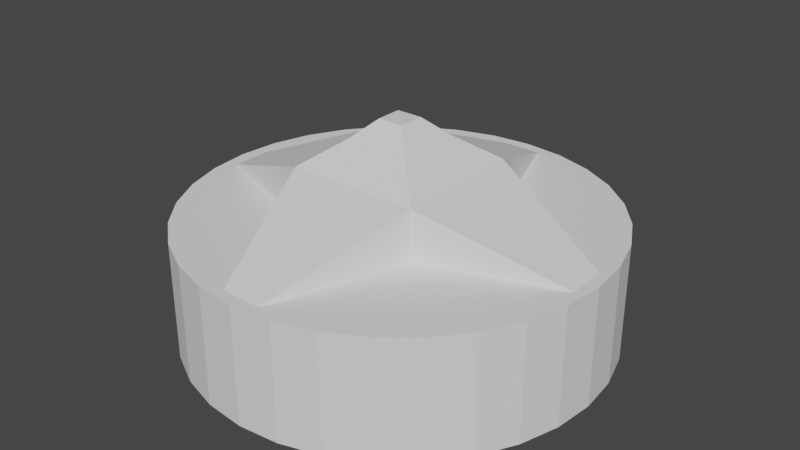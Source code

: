 # Source: generator.blend  (saved by Blender 2.92.15; exported with 4.5.12 LTS)
import bpy
from mathutils import Matrix  # noqa: F401  (used for matrix-valued properties, if any)

bpy.ops.wm.read_factory_settings(use_empty=True)
scene = bpy.context.scene
scene.name = 'Scene'

# ---- collections
col_collection = bpy.data.collections.new('Collection'); scene.collection.children.link(col_collection)

# ---- world
world_world = bpy.data.worlds.new('World'); scene.world = world_world
world_world.use_nodes = True; world_world.node_tree.nodes.clear()
_N = world_world.node_tree.nodes; _L = world_world.node_tree.links
n0 = _N.new('ShaderNodeOutputWorld'); n0.name = 'World Output'; n0.location = (300, 300)
n1 = _N.new('ShaderNodeBackground'); n1.name = 'Background'; n1.location = (10, 300)
n1.inputs[0].default_value = (0.05088, 0.05088, 0.05088, 1.0)
_L.new(n1.outputs[0], n0.inputs[0])
n0.is_active_output = True
world_world.color = (0.05088, 0.05088, 0.05088)
world_world.use_sun_shadow = False
world_world.sun_shadow_jitter_overblur = 0.0

# ---- meshes
me_cube_001 = bpy.data.meshes.new('Cube.001')
me_cube_001.from_pydata([(-1.0, -1.0, -1.0), (-1.0, -1.0, 1.748), (-1.0, 1.0, -1.0), (-1.0, 1.0, 1.748), (1.0, -1.0, -1.0), (1.0, -1.0, 1.748), (1.0, 1.0, -1.0), (1.0, 1.0, 1.748), (3.0, 0.3, -0.3674), (3.0, 0.3, -0.9674), (3.0, -0.3, -0.9674), (3.0, -0.3, -0.3674), (-0.3, -3.0, -0.9674), (-0.3, -3.0, -0.3674), (0.3, -3.0, -0.3674), (0.3, -3.0, -0.9674), (-0.3, 3.0, -0.3758), (-0.3, 3.0, -0.9758), (0.3, 3.0, -0.9758), (0.3, 3.0, -0.3758), (-3.0, 0.3, -1.009), (-3.0, -0.3, -1.009), (-3.0, -0.3, -0.4091), (-3.0, 0.3, -0.4091), (-0.4783, -0.4783, 2.823), (-0.4783, 0.4783, 2.823), (0.4783, 0.4783, 2.823), (0.4783, -0.4783, 2.823), (-0.1971, -0.1971, 3.558), (-0.1971, 0.1971, 3.558), (0.1971, 0.1971, 3.558), (0.1971, -0.1971, 3.558)], [], [(3, 2, 20, 23), (3, 7, 19, 16), (7, 5, 11, 8), (5, 1, 13, 14), (2, 6, 4, 0), (7, 3, 25, 26), (9, 8, 11, 10), (6, 7, 8, 9), (5, 4, 10, 11), (4, 6, 9, 10), (15, 14, 13, 12), (4, 5, 14, 15), (1, 0, 12, 13), (0, 4, 15, 12), (17, 16, 19, 18), (2, 3, 16, 17), (7, 6, 18, 19), (6, 2, 17, 18), (21, 22, 23, 20), (0, 1, 22, 21), (1, 3, 23, 22), (2, 0, 21, 20), (24, 27, 31, 28), (5, 7, 26, 27), (3, 1, 24, 25), (1, 5, 27, 24), (30, 29, 28, 31), (26, 25, 29, 30), (27, 26, 30, 31), (25, 24, 28, 29)])
_uv = me_cube_001.uv_layers.new(name='UVMap')
_uv.uv.foreach_set('vector', [0.625, 0.25, 0.375, 0.25, 0.375, 0.25, 0.625, 0.25, 0.875, 0.5, 0.625, 0.5, 0.625, 0.5, 0.875, 0.5, 0.625, 0.5, 0.625, 0.75, 0.625, 0.75, 0.625, 0.5, 0.625, 0.75, 0.875, 0.75, 0.875, 0.75, 0.625, 0.75, 0.125, 0.5, 0.375, 0.5, 0.375, 0.75, 0.125, 0.75, 0.625, 0.5, 0.875, 0.5, 0.875, 0.5, 0.625, 0.5, 0.375, 0.5, 0.625, 0.5, 0.625, 0.75, 0.375, 0.75, 0.375, 0.5, 0.625, 0.5, 0.625, 0.5, 0.375, 0.5, 0.625, 0.75, 0.375, 0.75, 0.375, 0.75, 0.625, 0.75, 0.375, 0.75, 0.375, 0.5, 0.375, 0.5, 0.375, 0.75, 0.375, 0.75, 0.625, 0.75, 0.625, 1.0, 0.375, 1.0, 0.375, 0.75, 0.625, 0.75, 0.625, 0.75, 0.375, 0.75, 0.625, 0.0, 0.375, 0.0, 0.375, 0.0, 0.625, 0.0, 0.125, 0.75, 0.375, 0.75, 0.375, 0.75, 0.125, 0.75, 0.375, 0.25, 0.625, 0.25, 0.625, 0.5, 0.375, 0.5, 0.375, 0.25, 0.625, 0.25, 0.625, 0.25, 0.375, 0.25, 0.625, 0.5, 0.375, 0.5, 0.375, 0.5, 0.625, 0.5, 0.375, 0.5, 0.125, 0.5, 0.125, 0.5, 0.375, 0.5, 0.375, 0.0, 0.625, 0.0, 0.625, 0.25, 0.375, 0.25, 0.375, 0.0, 0.625, 0.0, 0.625, 0.0, 0.375, 0.0, 0.875, 0.75, 0.875, 0.5, 0.875, 0.5, 0.875, 0.75, 0.125, 0.5, 0.125, 0.75, 0.125, 0.75, 0.125, 0.5, 0.875, 0.75, 0.625, 0.75, 0.625, 0.75, 0.875, 0.75, 0.625, 0.75, 0.625, 0.5, 0.625, 0.5, 0.625, 0.75, 0.875, 0.5, 0.875, 0.75, 0.875, 0.75, 0.875, 0.5, 0.875, 0.75, 0.625, 0.75, 0.625, 0.75, 0.875, 0.75, 0.625, 0.5, 0.875, 0.5, 0.875, 0.75, 0.625, 0.75, 0.625, 0.5, 0.875, 0.5, 0.875, 0.5, 0.625, 0.5, 0.625, 0.75, 0.625, 0.5, 0.625, 0.5, 0.625, 0.75, 0.875, 0.5, 0.875, 0.75, 0.875, 0.75, 0.875, 0.5])
me_cube_001.use_remesh_fix_poles = True
me_cube_001.use_remesh_preserve_attributes = False
me_cube_001.use_mirror_vertex_groups = False
me_cube_001.update()
me_cylinder_001 = bpy.data.meshes.new('Cylinder.001')
me_cylinder_001.from_pydata([(0.0, 8.0, -2.25), (0.0, 8.0, 2.25), (1.561, 7.846, -2.25), (1.561, 7.846, 2.25), (3.061, 7.391, -2.25), (3.061, 7.391, 2.25), (4.445, 6.652, -2.25), (4.445, 6.652, 2.25), (5.657, 5.657, -2.25), (5.657, 5.657, 2.25), (6.652, 4.445, -2.25), (6.652, 4.445, 2.25), (7.391, 3.061, -2.25), (7.391, 3.061, 2.25), (7.846, 1.561, -2.25), (7.846, 1.561, 2.25), (8.0, 6.04e-07, -2.25), (8.0, 6.04e-07, 2.25), (7.846, -1.561, -2.25), (7.846, -1.561, 2.25), (7.391, -3.061, -2.25), (7.391, -3.061, 2.25), (6.652, -4.445, -2.25), (6.652, -4.445, 2.25), (5.657, -5.657, -2.25), (5.657, -5.657, 2.25), (4.445, -6.652, -2.25), (4.445, -6.652, 2.25), (3.061, -7.391, -2.25), (3.061, -7.391, 2.25), (1.561, -7.846, -2.25), (1.561, -7.846, 2.25), (-2.607e-06, -8.0, -2.25), (-2.607e-06, -8.0, 2.25), (-1.561, -7.846, -2.25), (-1.561, -7.846, 2.25), (-3.061, -7.391, -2.25), (-3.061, -7.391, 2.25), (-4.445, -6.652, -2.25), (-4.445, -6.652, 2.25), (-5.657, -5.657, -2.25), (-5.657, -5.657, 2.25), (-6.652, -4.445, -2.25), (-6.652, -4.445, 2.25), (-7.391, -3.061, -2.25), (-7.391, -3.061, 2.25), (-7.846, -1.561, -2.25), (-7.846, -1.561, 2.25), (-8.0, 7.725e-06, -2.25), (-8.0, 7.725e-06, 2.25), (-7.846, 1.561, -2.25), (-7.846, 1.561, 2.25), (-7.391, 3.061, -2.25), (-7.391, 3.061, 2.25), (-6.652, 4.445, -2.25), (-6.652, 4.445, 2.25), (-5.657, 5.657, -2.25), (-5.657, 5.657, 2.25), (-4.445, 6.652, -2.25), (-4.445, 6.652, 2.25), (-3.061, 7.391, -2.25), (-3.061, 7.391, 2.25), (-1.561, 7.846, -2.25), (-1.561, 7.846, 2.25)], [], [(0, 1, 3, 2), (2, 3, 5, 4), (4, 5, 7, 6), (6, 7, 9, 8), (8, 9, 11, 10), (10, 11, 13, 12), (12, 13, 15, 14), (14, 15, 17, 16), (16, 17, 19, 18), (18, 19, 21, 20), (20, 21, 23, 22), (22, 23, 25, 24), (24, 25, 27, 26), (26, 27, 29, 28), (28, 29, 31, 30), (30, 31, 33, 32), (32, 33, 35, 34), (34, 35, 37, 36), (36, 37, 39, 38), (38, 39, 41, 40), (40, 41, 43, 42), (42, 43, 45, 44), (44, 45, 47, 46), (46, 47, 49, 48), (48, 49, 51, 50), (50, 51, 53, 52), (52, 53, 55, 54), (54, 55, 57, 56), (56, 57, 59, 58), (58, 59, 61, 60), (3, 1, 63, 61, 59, 57, 55, 53, 51, 49, 47, 45, 43, 41, 39, 37, 35, 33, 31, 29, 27, 25, 23, 21, 19, 17, 15, 13, 11, 9, 7, 5), (60, 61, 63, 62), (62, 63, 1, 0), (0, 2, 4, 6, 8, 10, 12, 14, 16, 18, 20, 22, 24, 26, 28, 30, 32, 34, 36, 38, 40, 42, 44, 46, 48, 50, 52, 54, 56, 58, 60, 62)])
_uv = me_cylinder_001.uv_layers.new(name='UVMap')
_uv.uv.foreach_set('vector', [1.0, 0.5, 1.0, 1.0, 0.9688, 1.0, 0.9688, 0.5, 0.9688, 0.5, 0.9688, 1.0, 0.9375, 1.0, 0.9375, 0.5, 0.9375, 0.5, 0.9375, 1.0, 0.9062, 1.0, 0.9062, 0.5, 0.9062, 0.5, 0.9062, 1.0, 0.875, 1.0, 0.875, 0.5, 0.875, 0.5, 0.875, 1.0, 0.8438, 1.0, 0.8438, 0.5, 0.8438, 0.5, 0.8438, 1.0, 0.8125, 1.0, 0.8125, 0.5, 0.8125, 0.5, 0.8125, 1.0, 0.7812, 1.0, 0.7812, 0.5, 0.7812, 0.5, 0.7812, 1.0, 0.75, 1.0, 0.75, 0.5, 0.75, 0.5, 0.75, 1.0, 0.7188, 1.0, 0.7188, 0.5, 0.7188, 0.5, 0.7188, 1.0, 0.6875, 1.0, 0.6875, 0.5, 0.6875, 0.5, 0.6875, 1.0, 0.6562, 1.0, 0.6562, 0.5, 0.6562, 0.5, 0.6562, 1.0, 0.625, 1.0, 0.625, 0.5, 0.625, 0.5, 0.625, 1.0, 0.5938, 1.0, 0.5938, 0.5, 0.5938, 0.5, 0.5938, 1.0, 0.5625, 1.0, 0.5625, 0.5, 0.5625, 0.5, 0.5625, 1.0, 0.5312, 1.0, 0.5312, 0.5, 0.5312, 0.5, 0.5312, 1.0, 0.5, 1.0, 0.5, 0.5, 0.5, 0.5, 0.5, 1.0, 0.4688, 1.0, 0.4688, 0.5, 0.4688, 0.5, 0.4688, 1.0, 0.4375, 1.0, 0.4375, 0.5, 0.4375, 0.5, 0.4375, 1.0, 0.4062, 1.0, 0.4062, 0.5, 0.4062, 0.5, 0.4062, 1.0, 0.375, 1.0, 0.375, 0.5, 0.375, 0.5, 0.375, 1.0, 0.3438, 1.0, 0.3438, 0.5, 0.3438, 0.5, 0.3438, 1.0, 0.3125, 1.0, 0.3125, 0.5, 0.3125, 0.5, 0.3125, 1.0, 0.2812, 1.0, 0.2812, 0.5, 0.2812, 0.5, 0.2812, 1.0, 0.25, 1.0, 0.25, 0.5, 0.25, 0.5, 0.25, 1.0, 0.2188, 1.0, 0.2188, 0.5, 0.2188, 0.5, 0.2188, 1.0, 0.1875, 1.0, 0.1875, 0.5, 0.1875, 0.5, 0.1875, 1.0, 0.1562, 1.0, 0.1562, 0.5, 0.1562, 0.5, 0.1562, 1.0, 0.125, 1.0, 0.125, 0.5, 0.125, 0.5, 0.125, 1.0, 0.09375, 1.0, 0.09375, 0.5, 0.09375, 0.5, 0.09375, 1.0, 0.0625, 1.0, 0.0625, 0.5, 0.2968, 0.4854, 0.25, 0.49, 0.2032, 0.4854, 0.1582, 0.4717, 0.1167, 0.4496, 0.08029, 0.4197, 0.05045, 0.3833, 0.02827, 0.3418, 0.01461, 0.2968, 0.01, 0.25, 0.01461, 0.2032, 0.02827, 0.1582, 0.05045, 0.1167, 0.08029, 0.08029, 0.1167, 0.05045, 0.1582, 0.02827, 0.2032, 0.01461, 0.25, 0.01, 0.2968, 0.01461, 0.3418, 0.02827, 0.3833, 0.05045, 0.4197, 0.08029, 0.4496, 0.1167, 0.4717, 0.1582, 0.4854, 0.2032, 0.49, 0.25, 0.4854, 0.2968, 0.4717, 0.3418, 0.4496, 0.3833, 0.4197, 0.4197, 0.3833, 0.4496, 0.3418, 0.4717, 0.0625, 0.5, 0.0625, 1.0, 0.03125, 1.0, 0.03125, 0.5, 0.03125, 0.5, 0.03125, 1.0, 0.0, 1.0, 0.0, 0.5, 0.75, 0.49, 0.7968, 0.4854, 0.8418, 0.4717, 0.8833, 0.4496, 0.9197, 0.4197, 0.9496, 0.3833, 0.9717, 0.3418, 0.9854, 0.2968, 0.99, 0.25, 0.9854, 0.2032, 0.9717, 0.1582, 0.9496, 0.1167, 0.9197, 0.08029, 0.8833, 0.05045, 0.8418, 0.02827, 0.7968, 0.01461, 0.75, 0.01, 0.7032, 0.01461, 0.6582, 0.02827, 0.6167, 0.05045, 0.5803, 0.08029, 0.5504, 0.1167, 0.5283, 0.1582, 0.5146, 0.2032, 0.51, 0.25, 0.5146, 0.2968, 0.5283, 0.3418, 0.5504, 0.3833, 0.5803, 0.4197, 0.6167, 0.4496, 0.6582, 0.4717, 0.7032, 0.4854])
me_cylinder_001.use_remesh_fix_poles = True
me_cylinder_001.use_remesh_preserve_attributes = False
me_cylinder_001.use_mirror_vertex_groups = False
me_cylinder_001.update()

# ---- objects
ob_top = bpy.data.objects.new('Top', me_cube_001)
ob_generator = bpy.data.objects.new('Generator', me_cylinder_001)

# ---- transforms, parenting, visibility, modifiers, constraints
ob_top.location = (0.0, 0.0, 2.579)
ob_top.scale = (2.52, 2.52, 0.9082)
ob_top.lineart.crease_threshold = 0.0
ob_generator.location = (0.0, 0.0, 0.0)
ob_generator.lineart.crease_threshold = 0.0

# ---- collection membership
col_collection.objects.link(ob_top)
col_collection.objects.link(ob_generator)

# ---- scene / render settings (as saved in the file)
scene.frame_start = 1; scene.frame_end = 250; scene.frame_set(2)
scene.render.engine = 'BLENDER_EEVEE_NEXT'
scene.cycles.use_denoising = False
scene.cycles.samples = 128
scene.cycles.sampling_pattern = 'TABULATED_SOBOL'
scene.cycles.use_adaptive_sampling = False
scene.cycles.use_light_tree = False
scene.view_settings.view_transform = 'Filmic'
bpy.context.view_layer.update()

# ---- added for rendering (the .blend has no active camera and no usable light): camera, sun
cam_auto = bpy.data.cameras.new('AutoCamera')
cam_auto.lens = 50.0
cam_auto.sensor_width = 36.0
cam_auto.clip_end = 1000.0
ob_auto_camera = bpy.data.objects.new('AutoCamera', cam_auto)
scene.collection.objects.link(ob_auto_camera)
ob_auto_camera.location = (22.2241, -26.6689, 19.5594)
ob_auto_camera.rotation_euler = (1.09748, -7.21219e-08, 0.694738)
scene.camera = ob_auto_camera
light_auto_sun = bpy.data.lights.new('AutoSun', 'SUN')
light_auto_sun.energy = 3.0
light_auto_sun.angle = 0.0523599
ob_auto_sun = bpy.data.objects.new('AutoSun', light_auto_sun)
scene.collection.objects.link(ob_auto_sun)
ob_auto_sun.rotation_euler = (0.872665, 0.174533, 0.523599)
bpy.context.view_layer.update()
